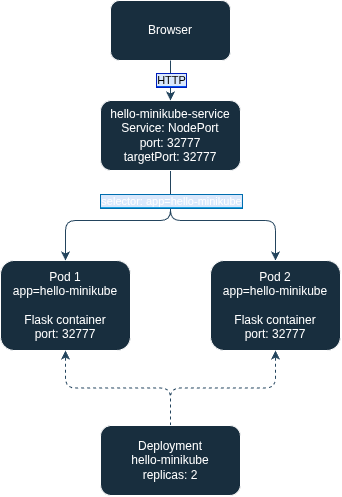

The diagram above was exported from draw.io. Its source (the exported page's mxGraphModel, read from the mxfile embedded in the PNG):
<mxGraphModel dx="2054" dy="1151" grid="1" gridSize="10" guides="1" tooltips="1" connect="1" arrows="1" fold="1" page="1" pageScale="1" pageWidth="827" pageHeight="1169" math="0" shadow="0">
  <root>
    <mxCell id="0" />
    <mxCell id="1" parent="0" />
    <mxCell id="ob6FE4cpSN0WPYGZqNg2-1" parent="1" style="rounded=1;whiteSpace=wrap;html=1;labelBackgroundColor=none;fillColor=#182E3E;strokeColor=#FFFFFF;fontColor=#FFFFFF;" value="Browser" vertex="1">
      <mxGeometry height="60" width="120" x="340" y="160" as="geometry" />
    </mxCell>
    <mxCell id="ob6FE4cpSN0WPYGZqNg2-2" parent="1" style="rounded=1;whiteSpace=wrap;html=1;labelBackgroundColor=none;fillColor=#182E3E;strokeColor=#FFFFFF;fontColor=#FFFFFF;" value="&lt;div&gt;Pod 1&lt;/div&gt;&lt;div&gt;app=hello-minikube&lt;/div&gt;&lt;div&gt;&lt;br&gt;&lt;/div&gt;&lt;div&gt;Flask container&lt;/div&gt;&lt;div&gt;port: 32777&lt;/div&gt;" vertex="1">
      <mxGeometry height="90" width="130" x="230" y="420" as="geometry" />
    </mxCell>
    <mxCell id="ob6FE4cpSN0WPYGZqNg2-9" edge="1" parent="1" source="ob6FE4cpSN0WPYGZqNg2-3" style="edgeStyle=orthogonalEdgeStyle;rounded=1;orthogonalLoop=1;jettySize=auto;html=1;entryX=0.5;entryY=0;entryDx=0;entryDy=0;exitX=0.5;exitY=1;exitDx=0;exitDy=0;labelBackgroundColor=none;strokeColor=#23445D;fontColor=default;" target="ob6FE4cpSN0WPYGZqNg2-2">
      <mxGeometry relative="1" as="geometry">
        <Array as="points">
          <mxPoint x="400" y="380" />
          <mxPoint x="295" y="380" />
        </Array>
        <mxPoint x="520" y="370" as="sourcePoint" />
        <mxPoint x="400" y="390" as="targetPoint" />
      </mxGeometry>
    </mxCell>
    <mxCell id="ob6FE4cpSN0WPYGZqNg2-10" edge="1" parent="1" source="ob6FE4cpSN0WPYGZqNg2-3" style="edgeStyle=orthogonalEdgeStyle;rounded=1;orthogonalLoop=1;jettySize=auto;html=1;exitX=0.5;exitY=1;exitDx=0;exitDy=0;entryX=0.5;entryY=0;entryDx=0;entryDy=0;labelBackgroundColor=none;strokeColor=#23445D;fontColor=default;" target="ob6FE4cpSN0WPYGZqNg2-8">
      <mxGeometry relative="1" as="geometry">
        <Array as="points">
          <mxPoint x="400" y="380" />
          <mxPoint x="505" y="380" />
        </Array>
        <mxPoint x="400" y="380" as="targetPoint" />
      </mxGeometry>
    </mxCell>
    <mxCell id="ob6FE4cpSN0WPYGZqNg2-12" connectable="0" parent="ob6FE4cpSN0WPYGZqNg2-10" style="edgeLabel;html=1;align=center;verticalAlign=middle;resizable=0;points=[];labelBackgroundColor=#1ba1e2;labelBorderColor=#006EAF;textShadow=0;fontColor=#ffffff;rounded=1;" value="&lt;span style=&quot;background-color: light-dark(rgb(218, 232, 252), rgb(185, 204, 218));&quot;&gt;selector: app=hello-minikube&lt;/span&gt;" vertex="1">
      <mxGeometry relative="1" x="-0.7846" y="-1" as="geometry">
        <mxPoint x="1" y="9" as="offset" />
      </mxGeometry>
    </mxCell>
    <mxCell id="ob6FE4cpSN0WPYGZqNg2-3" parent="1" style="rounded=1;whiteSpace=wrap;html=1;labelBackgroundColor=none;fillColor=#182E3E;strokeColor=#FFFFFF;fontColor=#FFFFFF;" value="&lt;div&gt;hello-minikube-service&lt;/div&gt;&lt;div&gt;Service: NodePort&lt;/div&gt;&lt;div&gt;port: 32777&lt;/div&gt;&lt;div&gt;targetPort: 32777&lt;/div&gt;" vertex="1">
      <mxGeometry height="70" width="140" x="330" y="260" as="geometry" />
    </mxCell>
    <mxCell id="ob6FE4cpSN0WPYGZqNg2-4" edge="1" parent="1" source="ob6FE4cpSN0WPYGZqNg2-1" style="endArrow=classic;html=1;rounded=1;exitX=0.5;exitY=1;exitDx=0;exitDy=0;entryX=0.5;entryY=0;entryDx=0;entryDy=0;labelBackgroundColor=none;strokeColor=#23445D;fontColor=default;" target="ob6FE4cpSN0WPYGZqNg2-3" value="">
      <mxGeometry height="50" relative="1" width="50" as="geometry">
        <mxPoint x="390" y="610" as="sourcePoint" />
        <mxPoint x="440" y="560" as="targetPoint" />
      </mxGeometry>
    </mxCell>
    <mxCell id="ob6FE4cpSN0WPYGZqNg2-5" connectable="0" parent="ob6FE4cpSN0WPYGZqNg2-4" style="edgeLabel;html=1;align=center;verticalAlign=middle;resizable=0;points=[];labelBackgroundColor=#0050ef;labelBorderColor=#001DBC;fontColor=#ffffff;rounded=1;" value="&lt;span style=&quot;background-color: light-dark(rgb(218, 232, 252), rgb(185, 204, 218)); color: light-dark(rgb(0, 0, 0), rgb(18, 18, 18));&quot;&gt;HTTP&lt;/span&gt;" vertex="1">
      <mxGeometry relative="1" x="-0.0286" as="geometry">
        <mxPoint as="offset" />
      </mxGeometry>
    </mxCell>
    <mxCell id="ob6FE4cpSN0WPYGZqNg2-8" parent="1" style="rounded=1;whiteSpace=wrap;html=1;labelBackgroundColor=none;fillColor=#182E3E;strokeColor=#FFFFFF;fontColor=#FFFFFF;fontFamily=Helvetica;" value="&lt;div&gt;Pod 2&lt;/div&gt;&lt;div&gt;app=hello-minikube&lt;/div&gt;&lt;div&gt;&lt;br&gt;&lt;/div&gt;&lt;div&gt;Flask container&lt;/div&gt;&lt;div&gt;port: 32777&lt;/div&gt;" vertex="1">
      <mxGeometry height="90" width="130" x="440" y="420" as="geometry" />
    </mxCell>
    <mxCell id="ob6FE4cpSN0WPYGZqNg2-14" edge="1" parent="1" source="ob6FE4cpSN0WPYGZqNg2-13" style="edgeStyle=orthogonalEdgeStyle;rounded=1;orthogonalLoop=1;jettySize=auto;html=1;exitX=0.5;exitY=0;exitDx=0;exitDy=0;entryX=0.5;entryY=1;entryDx=0;entryDy=0;labelBackgroundColor=none;strokeColor=#23445D;fontColor=default;dashed=1;" target="ob6FE4cpSN0WPYGZqNg2-8">
      <mxGeometry relative="1" as="geometry">
        <mxPoint x="400" y="560" as="targetPoint" />
      </mxGeometry>
    </mxCell>
    <mxCell id="ob6FE4cpSN0WPYGZqNg2-15" edge="1" parent="1" source="ob6FE4cpSN0WPYGZqNg2-13" style="edgeStyle=orthogonalEdgeStyle;rounded=1;orthogonalLoop=1;jettySize=auto;html=1;exitX=0.5;exitY=0;exitDx=0;exitDy=0;entryX=0.5;entryY=1;entryDx=0;entryDy=0;labelBackgroundColor=none;strokeColor=#23445D;fontColor=default;dashed=1;" target="ob6FE4cpSN0WPYGZqNg2-2">
      <mxGeometry relative="1" as="geometry">
        <mxPoint x="400" y="550" as="targetPoint" />
      </mxGeometry>
    </mxCell>
    <mxCell id="ob6FE4cpSN0WPYGZqNg2-13" parent="1" style="rounded=1;whiteSpace=wrap;html=1;labelBackgroundColor=none;fillColor=#182E3E;strokeColor=#FFFFFF;fontColor=#FFFFFF;" value="&lt;div&gt;Deployment&lt;/div&gt;&lt;div&gt;hello-minikube&lt;/div&gt;&lt;div&gt;replicas: 2&lt;/div&gt;" vertex="1">
      <mxGeometry height="70" width="140" x="330" y="585" as="geometry" />
    </mxCell>
  </root>
</mxGraphModel>